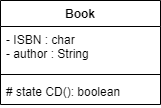

The diagram above was exported from draw.io. Its source (the exported page's mxGraphModel, read from the mxfile embedded in the PNG):
<mxGraphModel dx="587" dy="604" grid="1" gridSize="10" guides="1" tooltips="1" connect="1" arrows="1" fold="1" page="1" pageScale="1" pageWidth="827" pageHeight="1169" math="0" shadow="0">
  <root>
    <mxCell id="WIyWlLk6GJQsqaUBKTNV-0" />
    <mxCell id="WIyWlLk6GJQsqaUBKTNV-1" parent="WIyWlLk6GJQsqaUBKTNV-0" />
    <mxCell id="Moro3qT-n6k0vMTzk7MD-0" value="Book" style="swimlane;fontStyle=1;align=center;verticalAlign=top;childLayout=stackLayout;horizontal=1;startSize=26;horizontalStack=0;resizeParent=1;resizeParentMax=0;resizeLast=0;collapsible=1;marginBottom=0;" vertex="1" parent="WIyWlLk6GJQsqaUBKTNV-1">
      <mxGeometry x="240" y="70" width="160" height="104" as="geometry" />
    </mxCell>
    <mxCell id="Moro3qT-n6k0vMTzk7MD-1" value="- ISBN : char&#10;- author : String" style="text;strokeColor=none;fillColor=none;align=left;verticalAlign=top;spacingLeft=4;spacingRight=4;overflow=hidden;rotatable=0;points=[[0,0.5],[1,0.5]];portConstraint=eastwest;" vertex="1" parent="Moro3qT-n6k0vMTzk7MD-0">
      <mxGeometry y="26" width="160" height="44" as="geometry" />
    </mxCell>
    <mxCell id="Moro3qT-n6k0vMTzk7MD-2" value="" style="line;strokeWidth=1;fillColor=none;align=left;verticalAlign=middle;spacingTop=-1;spacingLeft=3;spacingRight=3;rotatable=0;labelPosition=right;points=[];portConstraint=eastwest;" vertex="1" parent="Moro3qT-n6k0vMTzk7MD-0">
      <mxGeometry y="70" width="160" height="8" as="geometry" />
    </mxCell>
    <mxCell id="Moro3qT-n6k0vMTzk7MD-3" value="# state CD(): boolean  " style="text;strokeColor=none;fillColor=none;align=left;verticalAlign=top;spacingLeft=4;spacingRight=4;overflow=hidden;rotatable=0;points=[[0,0.5],[1,0.5]];portConstraint=eastwest;" vertex="1" parent="Moro3qT-n6k0vMTzk7MD-0">
      <mxGeometry y="78" width="160" height="26" as="geometry" />
    </mxCell>
  </root>
</mxGraphModel>